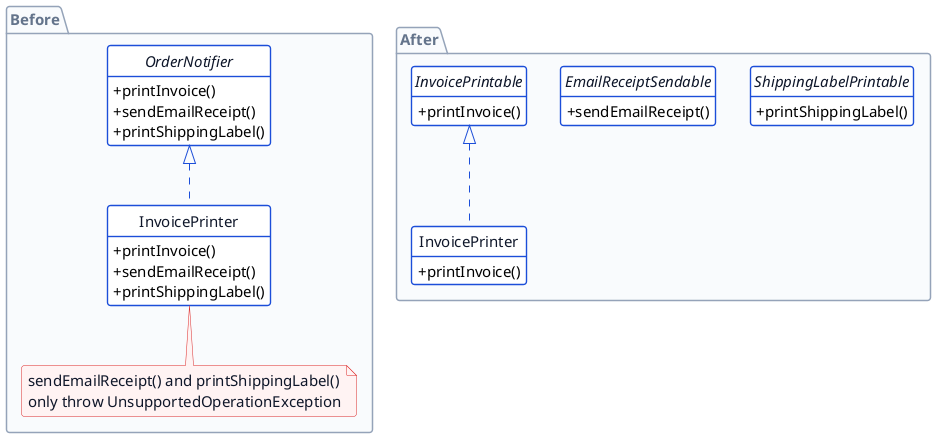

The diagram above was rendered by PlantUML. Its source (embedded in the PNG):
@startuml p11-isp
!include _common.iuml
hide circle
hide empty members

package "Before" {
  interface OrderNotifier {
    + printInvoice()
    + sendEmailReceipt()
    + printShippingLabel()
  }
  class "InvoicePrinter" as InvoicePrinterBefore implements OrderNotifier {
    + printInvoice()
    + sendEmailReceipt()
    + printShippingLabel()
  }
  note bottom of InvoicePrinterBefore
    sendEmailReceipt() and printShippingLabel()
    only throw UnsupportedOperationException
  end note
}

package "After" {
  interface InvoicePrintable {
    + printInvoice()
  }
  interface EmailReceiptSendable {
    + sendEmailReceipt()
  }
  interface ShippingLabelPrintable {
    + printShippingLabel()
  }
  class "InvoicePrinter" as InvoicePrinterAfter implements InvoicePrintable {
    + printInvoice()
  }
}
@enduml